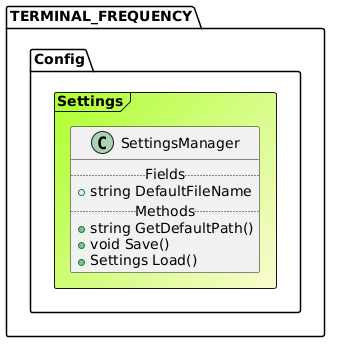

The diagram above was rendered by PlantUML. Its source (embedded in the PNG):
@startuml

Frame TERMINAL_FREQUENCY.Config.Settings #GreenYellow/LightGoldenRodYellow{
class SettingsManager {
.. Fields ..
+string DefaultFileName
.. Methods ..
+string GetDefaultPath()
+void Save()
+Settings Load()
}
}
@enduml